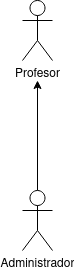

The diagram above was exported from draw.io. Its source (the exported page's mxGraphModel, read from the mxfile embedded in the PNG):
<mxGraphModel dx="1296" dy="977" grid="1" gridSize="10" guides="1" tooltips="1" connect="1" arrows="1" fold="1" page="1" pageScale="1" pageWidth="827" pageHeight="1169" math="0" shadow="0">
  <root>
    <mxCell id="0" />
    <mxCell id="1" parent="0" />
    <mxCell id="cgr96UEIId0hP9-SYYG8-3" value="Profesor" style="shape=umlActor;verticalLabelPosition=bottom;verticalAlign=top;html=1;outlineConnect=0;" vertex="1" parent="1">
      <mxGeometry x="106" y="370" width="30" height="60" as="geometry" />
    </mxCell>
    <mxCell id="cgr96UEIId0hP9-SYYG8-6" value="" style="edgeStyle=orthogonalEdgeStyle;rounded=0;orthogonalLoop=1;jettySize=auto;html=1;" edge="1" parent="1" source="cgr96UEIId0hP9-SYYG8-4">
      <mxGeometry relative="1" as="geometry">
        <mxPoint x="121" y="450" as="targetPoint" />
      </mxGeometry>
    </mxCell>
    <mxCell id="cgr96UEIId0hP9-SYYG8-4" value="Administrador" style="shape=umlActor;verticalLabelPosition=bottom;verticalAlign=top;html=1;outlineConnect=0;" vertex="1" parent="1">
      <mxGeometry x="106" y="560" width="30" height="60" as="geometry" />
    </mxCell>
  </root>
</mxGraphModel>